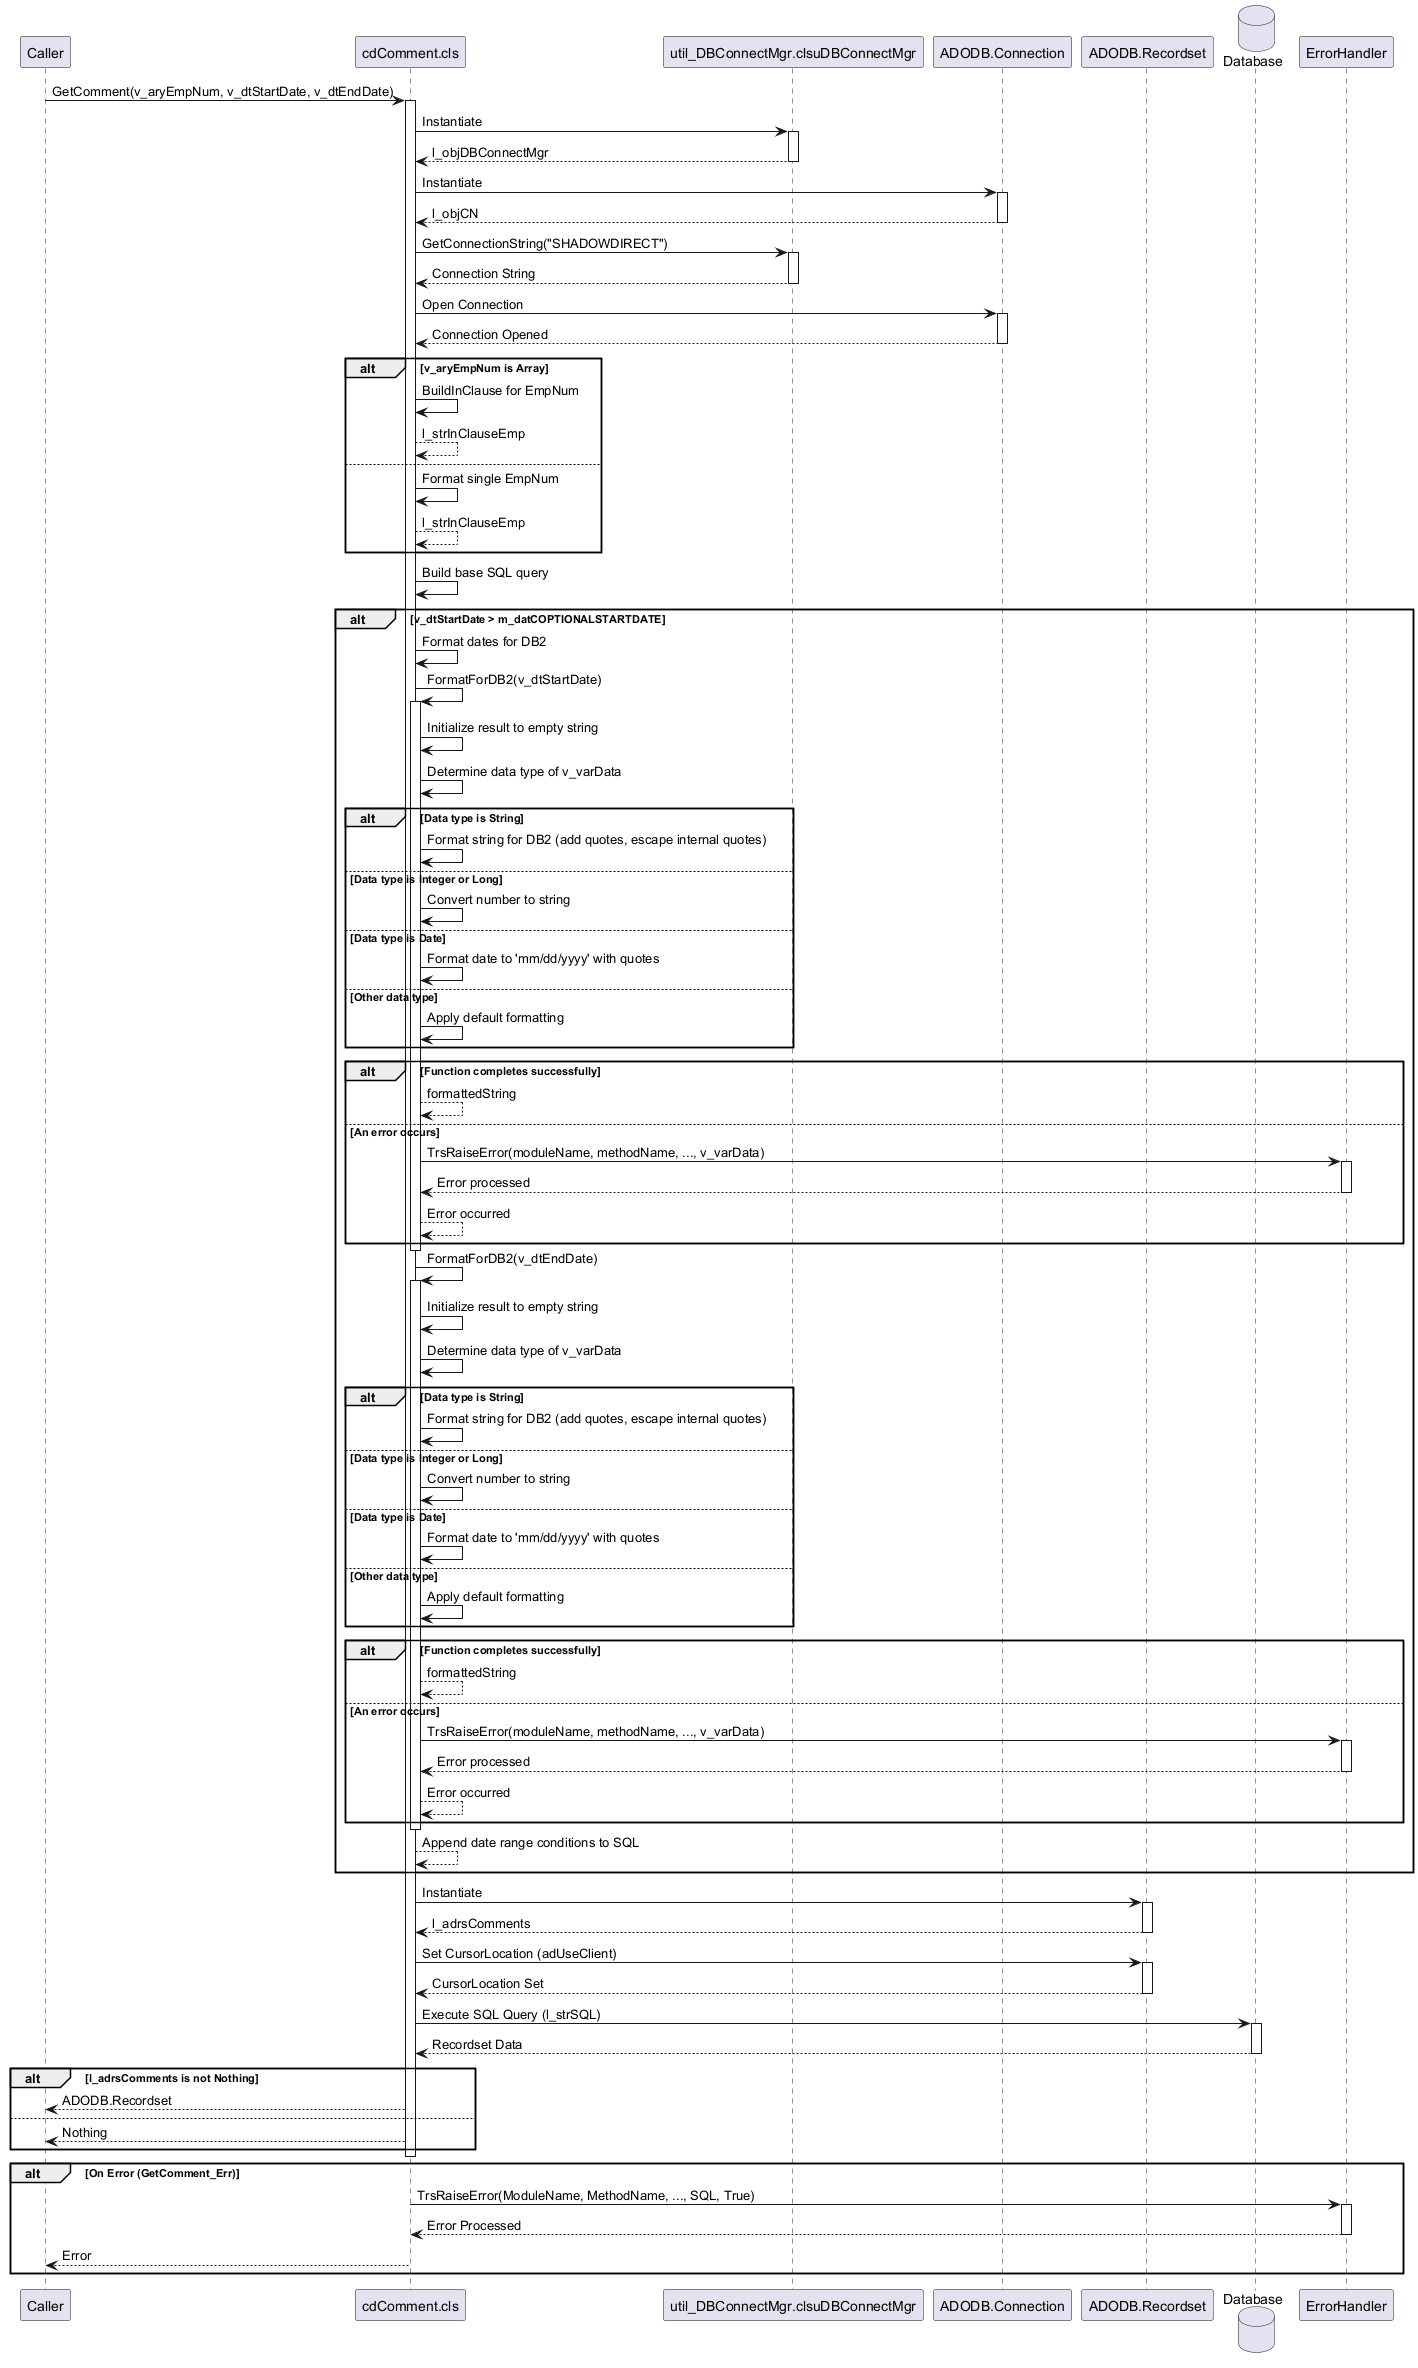

The diagram above was rendered by PlantUML. Its source (embedded in the PNG):
@startuml
participant Caller
participant "cdComment.cls" as cdComment
participant "util_DBConnectMgr.clsuDBConnectMgr" as DBConnectMgr
participant "ADODB.Connection" as ADODBConnection
participant "ADODB.Recordset" as ADODBRecordset
database Database
participant ErrorHandler
Caller -> cdComment: GetComment(v_aryEmpNum, v_dtStartDate, v_dtEndDate)
activate cdComment
cdComment -> DBConnectMgr: Instantiate
activate DBConnectMgr
DBConnectMgr --> cdComment: l_objDBConnectMgr
deactivate DBConnectMgr
cdComment -> ADODBConnection: Instantiate
activate ADODBConnection
ADODBConnection --> cdComment: l_objCN
deactivate ADODBConnection
cdComment -> DBConnectMgr: GetConnectionString("SHADOWDIRECT")
activate DBConnectMgr
DBConnectMgr --> cdComment: Connection String
deactivate DBConnectMgr
cdComment -> ADODBConnection: Open Connection
activate ADODBConnection
ADODBConnection --> cdComment: Connection Opened
deactivate ADODBConnection
alt v_aryEmpNum is Array
  cdComment -> cdComment: BuildInClause for EmpNum
  cdComment --> cdComment: l_strInClauseEmp
else
  cdComment -> cdComment: Format single EmpNum
  cdComment --> cdComment: l_strInClauseEmp
end
cdComment -> cdComment: Build base SQL query
alt v_dtStartDate > m_datCOPTIONALSTARTDATE
  cdComment -> cdComment: Format dates for DB2
  ' Internal call to FormatForDB2 for v_dtStartDate
  cdComment -> cdComment: FormatForDB2(v_dtStartDate)
  activate cdComment
  cdComment -> cdComment: Initialize result to empty string
  cdComment -> cdComment: Determine data type of v_varData
  alt Data type is String
    cdComment -> cdComment: Format string for DB2 (add quotes, escape internal quotes)
  else Data type is Integer or Long
    cdComment -> cdComment: Convert number to string
  else Data type is Date
    cdComment -> cdComment: Format date to 'mm/dd/yyyy' with quotes
  else Other data type
    cdComment -> cdComment: Apply default formatting
  end
  alt Function completes successfully
    cdComment --> cdComment: formattedString
  else An error occurs
    cdComment -> ErrorHandler: TrsRaiseError(moduleName, methodName, ..., v_varData)
    activate ErrorHandler
    ErrorHandler --> cdComment: Error processed
    deactivate ErrorHandler
    cdComment --> cdComment: Error occurred
  end
  deactivate cdComment
  ' Internal call to FormatForDB2 for v_dtEndDate
  cdComment -> cdComment: FormatForDB2(v_dtEndDate)
  activate cdComment
  cdComment -> cdComment: Initialize result to empty string
  cdComment -> cdComment: Determine data type of v_varData
  alt Data type is String
    cdComment -> cdComment: Format string for DB2 (add quotes, escape internal quotes)
  else Data type is Integer or Long
    cdComment -> cdComment: Convert number to string
  else Data type is Date
    cdComment -> cdComment: Format date to 'mm/dd/yyyy' with quotes
  else Other data type
    cdComment -> cdComment: Apply default formatting
  end
  alt Function completes successfully
    cdComment --> cdComment: formattedString
  else An error occurs
    cdComment -> ErrorHandler: TrsRaiseError(moduleName, methodName, ..., v_varData)
    activate ErrorHandler
    ErrorHandler --> cdComment: Error processed
    deactivate ErrorHandler
    cdComment --> cdComment: Error occurred
  end
  deactivate cdComment
  cdComment --> cdComment: Append date range conditions to SQL
end
cdComment -> ADODBRecordset: Instantiate
activate ADODBRecordset
ADODBRecordset --> cdComment: l_adrsComments
deactivate ADODBRecordset
cdComment -> ADODBRecordset: Set CursorLocation (adUseClient)
activate ADODBRecordset
ADODBRecordset --> cdComment: CursorLocation Set
deactivate ADODBRecordset
cdComment -> Database: Execute SQL Query (l_strSQL)
activate Database
Database --> cdComment: Recordset Data
deactivate Database
alt l_adrsComments is not Nothing
  cdComment --> Caller: ADODB.Recordset
else
  cdComment --> Caller: Nothing
end
deactivate cdComment
alt On Error (GetComment_Err)
  cdComment -> ErrorHandler: TrsRaiseError(ModuleName, MethodName, ..., SQL, True)
  activate ErrorHandler
  ErrorHandler --> cdComment: Error Processed
  deactivate ErrorHandler
  cdComment --> Caller: Error
end
@enduml